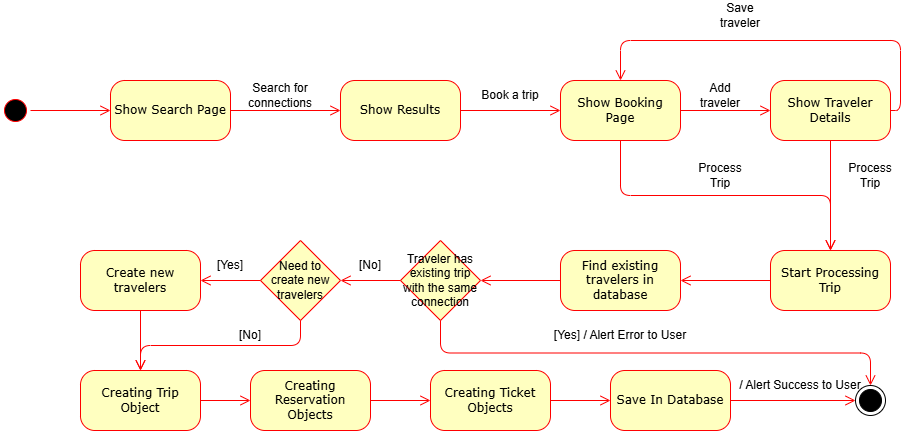

The diagram above was exported from draw.io. Its source (the exported page's mxGraphModel, read from the mxfile embedded in the PNG):
<mxGraphModel dx="786" dy="531" grid="1" gridSize="10" guides="1" tooltips="1" connect="1" arrows="1" fold="1" page="1" pageScale="1" pageWidth="1100" pageHeight="850" background="none" math="0" shadow="0">
  <root>
    <mxCell id="0" />
    <mxCell id="1" parent="0" />
    <mxCell id="382b91b5511bd0f7-1" parent="1" style="ellipse;html=1;shape=startState;fillColor=#000000;strokeColor=#ff0000;rounded=1;shadow=0;comic=0;labelBackgroundColor=none;fontFamily=Verdana;fontSize=12;fontColor=#000000;align=center;direction=south;" value="" vertex="1">
      <mxGeometry height="30" width="30" x="130" y="135" as="geometry" />
    </mxCell>
    <mxCell id="382b91b5511bd0f7-6" parent="1" style="rounded=1;whiteSpace=wrap;html=1;arcSize=24;fillColor=#ffffc0;strokeColor=#ff0000;shadow=0;comic=0;labelBackgroundColor=none;fontFamily=Verdana;fontSize=12;fontColor=#000000;align=center;" value="Show Search Page" vertex="1">
      <mxGeometry height="60" width="120" x="240" y="120" as="geometry" />
    </mxCell>
    <mxCell id="2a3bc250acf0617d-9" edge="1" parent="1" source="382b91b5511bd0f7-1" style="edgeStyle=orthogonalEdgeStyle;html=1;labelBackgroundColor=none;endArrow=open;endSize=8;strokeColor=#ff0000;fontFamily=Verdana;fontSize=12;align=left;" target="382b91b5511bd0f7-6">
      <mxGeometry relative="1" as="geometry" />
    </mxCell>
    <mxCell id="TIwgu3L0cnlrHipw58kW-2" parent="1" style="rounded=1;whiteSpace=wrap;html=1;arcSize=24;fillColor=#ffffc0;strokeColor=#ff0000;shadow=0;comic=0;labelBackgroundColor=none;fontFamily=Verdana;fontSize=12;fontColor=#000000;align=center;" value="Show Results" vertex="1">
      <mxGeometry height="60" width="120" x="470" y="120" as="geometry" />
    </mxCell>
    <mxCell id="TIwgu3L0cnlrHipw58kW-4" edge="1" parent="1" source="382b91b5511bd0f7-6" style="edgeStyle=orthogonalEdgeStyle;html=1;exitX=1;exitY=0.5;entryX=0;entryY=0.5;labelBackgroundColor=none;endArrow=open;endSize=8;strokeColor=#ff0000;fontFamily=Verdana;fontSize=12;align=left;exitDx=0;exitDy=0;entryDx=0;entryDy=0;" target="TIwgu3L0cnlrHipw58kW-2">
      <mxGeometry relative="1" as="geometry">
        <mxPoint x="400" y="220" as="sourcePoint" />
        <mxPoint x="560" y="220" as="targetPoint" />
      </mxGeometry>
    </mxCell>
    <mxCell id="TIwgu3L0cnlrHipw58kW-5" parent="1" style="rounded=1;whiteSpace=wrap;html=1;arcSize=24;fillColor=#ffffc0;strokeColor=#ff0000;shadow=0;comic=0;labelBackgroundColor=none;fontFamily=Verdana;fontSize=12;fontColor=#000000;align=center;" value="Show Booking Page" vertex="1">
      <mxGeometry height="60" width="120" x="690" y="120" as="geometry" />
    </mxCell>
    <mxCell id="TIwgu3L0cnlrHipw58kW-7" edge="1" parent="1" source="TIwgu3L0cnlrHipw58kW-2" style="edgeStyle=orthogonalEdgeStyle;html=1;exitX=1;exitY=0.5;entryX=0;entryY=0.5;labelBackgroundColor=none;endArrow=open;endSize=8;strokeColor=#ff0000;fontFamily=Verdana;fontSize=12;align=left;exitDx=0;exitDy=0;entryDx=0;entryDy=0;" target="TIwgu3L0cnlrHipw58kW-5">
      <mxGeometry relative="1" as="geometry">
        <mxPoint x="590" y="149.38" as="sourcePoint" />
        <mxPoint x="700" y="149.38" as="targetPoint" />
      </mxGeometry>
    </mxCell>
    <mxCell id="TIwgu3L0cnlrHipw58kW-10" parent="1" style="text;html=1;whiteSpace=wrap;strokeColor=none;fillColor=none;align=center;verticalAlign=middle;rounded=0;" value="Search for connections" vertex="1">
      <mxGeometry height="30" width="60" x="380" y="120" as="geometry" />
    </mxCell>
    <mxCell id="TIwgu3L0cnlrHipw58kW-12" parent="1" style="text;html=1;whiteSpace=wrap;strokeColor=none;fillColor=none;align=center;verticalAlign=middle;rounded=0;" value="Book a trip" vertex="1">
      <mxGeometry height="30" width="60" x="610" y="120" as="geometry" />
    </mxCell>
    <mxCell id="TIwgu3L0cnlrHipw58kW-13" parent="1" style="rounded=1;whiteSpace=wrap;html=1;arcSize=24;fillColor=#ffffc0;strokeColor=#ff0000;shadow=0;comic=0;labelBackgroundColor=none;fontFamily=Verdana;fontSize=12;fontColor=#000000;align=center;" value="Show Traveler Details" vertex="1">
      <mxGeometry height="60" width="120" x="900" y="120" as="geometry" />
    </mxCell>
    <mxCell id="TIwgu3L0cnlrHipw58kW-15" edge="1" parent="1" source="TIwgu3L0cnlrHipw58kW-5" style="edgeStyle=orthogonalEdgeStyle;html=1;exitX=1;exitY=0.5;entryX=0;entryY=0.5;labelBackgroundColor=none;endArrow=open;endSize=8;strokeColor=#ff0000;fontFamily=Verdana;fontSize=12;align=left;exitDx=0;exitDy=0;entryDx=0;entryDy=0;" target="TIwgu3L0cnlrHipw58kW-13">
      <mxGeometry relative="1" as="geometry">
        <mxPoint x="740" y="260" as="sourcePoint" />
        <mxPoint x="890" y="260" as="targetPoint" />
      </mxGeometry>
    </mxCell>
    <mxCell id="TIwgu3L0cnlrHipw58kW-16" parent="1" style="text;html=1;whiteSpace=wrap;strokeColor=none;fillColor=none;align=center;verticalAlign=middle;rounded=0;" value="Add traveler" vertex="1">
      <mxGeometry height="30" width="60" x="820" y="120" as="geometry" />
    </mxCell>
    <mxCell id="TIwgu3L0cnlrHipw58kW-17" edge="1" parent="1" source="TIwgu3L0cnlrHipw58kW-13" style="edgeStyle=orthogonalEdgeStyle;html=1;exitX=1;exitY=0.5;entryX=0.5;entryY=0;labelBackgroundColor=none;endArrow=open;endSize=8;strokeColor=#ff0000;fontFamily=Verdana;fontSize=12;align=left;exitDx=0;exitDy=0;entryDx=0;entryDy=0;" target="TIwgu3L0cnlrHipw58kW-5">
      <mxGeometry relative="1" as="geometry">
        <Array as="points">
          <mxPoint x="1030" y="150" />
          <mxPoint x="1030" y="80" />
          <mxPoint x="750" y="80" />
        </Array>
        <mxPoint x="750" y="210" as="sourcePoint" />
        <mxPoint x="900" y="210" as="targetPoint" />
      </mxGeometry>
    </mxCell>
    <mxCell id="TIwgu3L0cnlrHipw58kW-18" parent="1" style="text;html=1;whiteSpace=wrap;strokeColor=none;fillColor=none;align=center;verticalAlign=middle;rounded=0;" value="Save traveler" vertex="1">
      <mxGeometry height="30" width="60" x="840" y="40" as="geometry" />
    </mxCell>
    <mxCell id="TIwgu3L0cnlrHipw58kW-19" parent="1" style="rounded=1;whiteSpace=wrap;html=1;arcSize=24;fillColor=#ffffc0;strokeColor=#ff0000;shadow=0;comic=0;labelBackgroundColor=none;fontFamily=Verdana;fontSize=12;fontColor=#000000;align=center;" value="Start Processing Trip" vertex="1">
      <mxGeometry height="60" width="120" x="900" y="290" as="geometry" />
    </mxCell>
    <mxCell id="TIwgu3L0cnlrHipw58kW-20" edge="1" parent="1" source="TIwgu3L0cnlrHipw58kW-13" style="edgeStyle=orthogonalEdgeStyle;html=1;exitX=0.5;exitY=1;entryX=0.5;entryY=0;labelBackgroundColor=none;endArrow=open;endSize=8;strokeColor=#ff0000;fontFamily=Verdana;fontSize=12;align=left;exitDx=0;exitDy=0;entryDx=0;entryDy=0;" target="TIwgu3L0cnlrHipw58kW-19">
      <mxGeometry relative="1" as="geometry">
        <mxPoint x="780" y="280" as="sourcePoint" />
        <mxPoint x="870" y="280" as="targetPoint" />
      </mxGeometry>
    </mxCell>
    <mxCell id="TIwgu3L0cnlrHipw58kW-21" edge="1" parent="1" source="TIwgu3L0cnlrHipw58kW-5" style="edgeStyle=orthogonalEdgeStyle;html=1;exitX=0.5;exitY=1;entryX=0.5;entryY=0;labelBackgroundColor=none;endArrow=open;endSize=8;strokeColor=#ff0000;fontFamily=Verdana;fontSize=12;align=left;exitDx=0;exitDy=0;entryDx=0;entryDy=0;" target="TIwgu3L0cnlrHipw58kW-19">
      <mxGeometry relative="1" as="geometry">
        <mxPoint x="760" y="290" as="sourcePoint" />
        <mxPoint x="850" y="290" as="targetPoint" />
      </mxGeometry>
    </mxCell>
    <mxCell id="TIwgu3L0cnlrHipw58kW-22" parent="1" style="text;html=1;whiteSpace=wrap;strokeColor=none;fillColor=none;align=center;verticalAlign=middle;rounded=0;" value="Process Trip" vertex="1">
      <mxGeometry height="30" width="60" x="820" y="200" as="geometry" />
    </mxCell>
    <mxCell id="TIwgu3L0cnlrHipw58kW-24" parent="1" style="text;html=1;whiteSpace=wrap;strokeColor=none;fillColor=none;align=center;verticalAlign=middle;rounded=0;" value="Process Trip" vertex="1">
      <mxGeometry height="30" width="60" x="970" y="200" as="geometry" />
    </mxCell>
    <mxCell id="TIwgu3L0cnlrHipw58kW-25" parent="1" style="rounded=1;whiteSpace=wrap;html=1;arcSize=24;fillColor=#ffffc0;strokeColor=#FF0000;shadow=0;comic=0;labelBackgroundColor=none;fontFamily=Verdana;fontSize=12;fontColor=#000000;align=center;" value="Find existing travelers in database" vertex="1">
      <mxGeometry height="60" width="120" x="690" y="290" as="geometry" />
    </mxCell>
    <mxCell id="TIwgu3L0cnlrHipw58kW-26" parent="1" style="rounded=1;whiteSpace=wrap;html=1;arcSize=24;fillColor=#ffffc0;strokeColor=#ff0000;shadow=0;comic=0;labelBackgroundColor=none;fontFamily=Verdana;fontSize=12;fontColor=#000000;align=center;" value="Create new travelers" vertex="1">
      <mxGeometry height="60" width="120" x="210" y="290" as="geometry" />
    </mxCell>
    <mxCell id="TIwgu3L0cnlrHipw58kW-27" edge="1" parent="1" source="TIwgu3L0cnlrHipw58kW-19" style="edgeStyle=orthogonalEdgeStyle;html=1;exitX=0;exitY=0.5;entryX=1;entryY=0.5;labelBackgroundColor=none;endArrow=open;endSize=8;strokeColor=#ff0000;fontFamily=Verdana;fontSize=12;align=left;exitDx=0;exitDy=0;entryDx=0;entryDy=0;" target="TIwgu3L0cnlrHipw58kW-25">
      <mxGeometry relative="1" as="geometry">
        <mxPoint x="640" y="220" as="sourcePoint" />
        <mxPoint x="740" y="220" as="targetPoint" />
      </mxGeometry>
    </mxCell>
    <mxCell id="TIwgu3L0cnlrHipw58kW-29" parent="1" style="rhombus;whiteSpace=wrap;html=1;fillColor=#FFFFC0;strokeColor=#FF0000;" value="Traveler has existing trip with the same connection" vertex="1">
      <mxGeometry height="80" width="80" x="530" y="280" as="geometry" />
    </mxCell>
    <mxCell id="TIwgu3L0cnlrHipw58kW-30" edge="1" parent="1" source="TIwgu3L0cnlrHipw58kW-25" style="edgeStyle=orthogonalEdgeStyle;html=1;exitX=0;exitY=0.5;entryX=1;entryY=0.5;labelBackgroundColor=none;endArrow=open;endSize=8;strokeColor=#ff0000;fontFamily=Verdana;fontSize=12;align=left;exitDx=0;exitDy=0;entryDx=0;entryDy=0;" target="TIwgu3L0cnlrHipw58kW-29">
      <mxGeometry relative="1" as="geometry">
        <mxPoint x="700" y="370" as="sourcePoint" />
        <mxPoint x="610" y="370" as="targetPoint" />
      </mxGeometry>
    </mxCell>
    <mxCell id="TIwgu3L0cnlrHipw58kW-31" edge="1" parent="1" source="TIwgu3L0cnlrHipw58kW-29" style="edgeStyle=orthogonalEdgeStyle;html=1;labelBackgroundColor=none;endArrow=open;endSize=8;strokeColor=#ff0000;fontFamily=Verdana;fontSize=12;align=left;entryX=1;entryY=0.5;entryDx=0;entryDy=0;" target="TIwgu3L0cnlrHipw58kW-34">
      <mxGeometry relative="1" as="geometry">
        <mxPoint x="540" y="400" as="sourcePoint" />
        <mxPoint x="410" y="320" as="targetPoint" />
      </mxGeometry>
    </mxCell>
    <mxCell id="TIwgu3L0cnlrHipw58kW-32" parent="1" style="text;html=1;whiteSpace=wrap;strokeColor=none;fillColor=none;align=center;verticalAlign=middle;rounded=0;" value="[No]" vertex="1">
      <mxGeometry height="30" width="60" x="470" y="290" as="geometry" />
    </mxCell>
    <mxCell id="TIwgu3L0cnlrHipw58kW-34" parent="1" style="rhombus;whiteSpace=wrap;html=1;fillColor=#FFFFC0;strokeColor=#FF0000;" value="Need to create new travelers" vertex="1">
      <mxGeometry height="80" width="80" x="390" y="280" as="geometry" />
    </mxCell>
    <mxCell id="TIwgu3L0cnlrHipw58kW-36" edge="1" parent="1" source="TIwgu3L0cnlrHipw58kW-34" style="edgeStyle=orthogonalEdgeStyle;html=1;labelBackgroundColor=none;endArrow=open;endSize=8;strokeColor=#ff0000;fontFamily=Verdana;fontSize=12;align=left;entryX=1;entryY=0.5;entryDx=0;entryDy=0;exitX=0;exitY=0.5;exitDx=0;exitDy=0;" target="TIwgu3L0cnlrHipw58kW-26">
      <mxGeometry relative="1" as="geometry">
        <mxPoint x="390" y="400" as="sourcePoint" />
        <mxPoint x="330" y="400" as="targetPoint" />
      </mxGeometry>
    </mxCell>
    <mxCell id="TIwgu3L0cnlrHipw58kW-37" parent="1" style="text;html=1;whiteSpace=wrap;strokeColor=none;fillColor=none;align=center;verticalAlign=middle;rounded=0;" value="[Yes]" vertex="1">
      <mxGeometry height="30" width="60" x="330" y="290" as="geometry" />
    </mxCell>
    <mxCell id="TIwgu3L0cnlrHipw58kW-39" parent="1" style="rounded=1;whiteSpace=wrap;html=1;arcSize=24;fillColor=#ffffc0;strokeColor=#ff0000;shadow=0;comic=0;labelBackgroundColor=none;fontFamily=Verdana;fontSize=12;fontColor=#000000;align=center;" value="Creating Trip Object" vertex="1">
      <mxGeometry height="60" width="120" x="210" y="410" as="geometry" />
    </mxCell>
    <mxCell id="TIwgu3L0cnlrHipw58kW-41" parent="1" style="rounded=1;whiteSpace=wrap;html=1;arcSize=24;fillColor=#ffffc0;strokeColor=#ff0000;shadow=0;comic=0;labelBackgroundColor=none;fontFamily=Verdana;fontSize=12;fontColor=#000000;align=center;" value="Creating Reservation Objects" vertex="1">
      <mxGeometry height="60" width="120" x="380" y="410" as="geometry" />
    </mxCell>
    <mxCell id="TIwgu3L0cnlrHipw58kW-42" parent="1" style="rounded=1;whiteSpace=wrap;html=1;arcSize=24;fillColor=#ffffc0;strokeColor=#ff0000;shadow=0;comic=0;labelBackgroundColor=none;fontFamily=Verdana;fontSize=12;fontColor=#000000;align=center;" value="Creating Ticket Objects" vertex="1">
      <mxGeometry height="60" width="120" x="560" y="410" as="geometry" />
    </mxCell>
    <mxCell id="TIwgu3L0cnlrHipw58kW-43" parent="1" style="rounded=1;whiteSpace=wrap;html=1;arcSize=24;fillColor=#ffffc0;strokeColor=#ff0000;shadow=0;comic=0;labelBackgroundColor=none;fontFamily=Verdana;fontSize=12;fontColor=#000000;align=center;" value="Save In Database" vertex="1">
      <mxGeometry height="60" width="120" x="740" y="410" as="geometry" />
    </mxCell>
    <mxCell id="TIwgu3L0cnlrHipw58kW-44" parent="1" style="ellipse;html=1;shape=endState;fillColor=strokeColor;" value="" vertex="1">
      <mxGeometry height="30" width="30" x="985" y="425" as="geometry" />
    </mxCell>
    <mxCell id="TIwgu3L0cnlrHipw58kW-45" edge="1" parent="1" source="TIwgu3L0cnlrHipw58kW-29" style="edgeStyle=orthogonalEdgeStyle;html=1;exitX=0.5;exitY=1;entryX=0.5;entryY=0;labelBackgroundColor=none;endArrow=open;endSize=8;strokeColor=#ff0000;fontFamily=Verdana;fontSize=12;align=left;exitDx=0;exitDy=0;entryDx=0;entryDy=0;" target="TIwgu3L0cnlrHipw58kW-44">
      <mxGeometry relative="1" as="geometry">
        <mxPoint x="730" y="350" as="sourcePoint" />
        <mxPoint x="650" y="350" as="targetPoint" />
      </mxGeometry>
    </mxCell>
    <mxCell id="TIwgu3L0cnlrHipw58kW-46" parent="1" style="text;html=1;whiteSpace=wrap;strokeColor=none;fillColor=none;align=center;verticalAlign=middle;rounded=0;" value="[Yes] / Alert Error to User" vertex="1">
      <mxGeometry height="30" width="140" x="680" y="360" as="geometry" />
    </mxCell>
    <mxCell id="TIwgu3L0cnlrHipw58kW-47" edge="1" parent="1" source="TIwgu3L0cnlrHipw58kW-34" style="edgeStyle=orthogonalEdgeStyle;html=1;exitX=0.5;exitY=1;entryX=0.5;entryY=0;labelBackgroundColor=none;endArrow=open;endSize=8;strokeColor=#ff0000;fontFamily=Verdana;fontSize=12;align=left;exitDx=0;exitDy=0;entryDx=0;entryDy=0;" target="TIwgu3L0cnlrHipw58kW-39">
      <mxGeometry relative="1" as="geometry">
        <mxPoint x="200" y="450" as="sourcePoint" />
        <mxPoint x="120" y="450" as="targetPoint" />
      </mxGeometry>
    </mxCell>
    <mxCell id="TIwgu3L0cnlrHipw58kW-48" parent="1" style="text;html=1;whiteSpace=wrap;strokeColor=none;fillColor=none;align=center;verticalAlign=middle;rounded=0;" value="[No]" vertex="1">
      <mxGeometry height="30" width="60" x="350" y="360" as="geometry" />
    </mxCell>
    <mxCell id="TIwgu3L0cnlrHipw58kW-49" edge="1" parent="1" source="TIwgu3L0cnlrHipw58kW-26" style="edgeStyle=orthogonalEdgeStyle;html=1;exitX=0.5;exitY=1;entryX=0.5;entryY=0;labelBackgroundColor=none;endArrow=open;endSize=8;strokeColor=#ff0000;fontFamily=Verdana;fontSize=12;align=left;exitDx=0;exitDy=0;entryDx=0;entryDy=0;" target="TIwgu3L0cnlrHipw58kW-39">
      <mxGeometry relative="1" as="geometry">
        <mxPoint x="700" y="330" as="sourcePoint" />
        <mxPoint x="620" y="330" as="targetPoint" />
      </mxGeometry>
    </mxCell>
    <mxCell id="TIwgu3L0cnlrHipw58kW-50" edge="1" parent="1" source="TIwgu3L0cnlrHipw58kW-39" style="edgeStyle=orthogonalEdgeStyle;html=1;exitX=1;exitY=0.5;entryX=0;entryY=0.5;labelBackgroundColor=none;endArrow=open;endSize=8;strokeColor=#ff0000;fontFamily=Verdana;fontSize=12;align=left;exitDx=0;exitDy=0;entryDx=0;entryDy=0;" target="TIwgu3L0cnlrHipw58kW-41">
      <mxGeometry relative="1" as="geometry">
        <mxPoint x="480" y="570" as="sourcePoint" />
        <mxPoint x="400" y="570" as="targetPoint" />
      </mxGeometry>
    </mxCell>
    <mxCell id="TIwgu3L0cnlrHipw58kW-51" edge="1" parent="1" source="TIwgu3L0cnlrHipw58kW-41" style="edgeStyle=orthogonalEdgeStyle;html=1;exitX=1;exitY=0.5;entryX=0;entryY=0.5;labelBackgroundColor=none;endArrow=open;endSize=8;strokeColor=#ff0000;fontFamily=Verdana;fontSize=12;align=left;exitDx=0;exitDy=0;entryDx=0;entryDy=0;" target="TIwgu3L0cnlrHipw58kW-42">
      <mxGeometry relative="1" as="geometry">
        <mxPoint x="510" y="540" as="sourcePoint" />
        <mxPoint x="430" y="540" as="targetPoint" />
      </mxGeometry>
    </mxCell>
    <mxCell id="TIwgu3L0cnlrHipw58kW-52" edge="1" parent="1" source="TIwgu3L0cnlrHipw58kW-42" style="edgeStyle=orthogonalEdgeStyle;html=1;exitX=1;exitY=0.5;entryX=0;entryY=0.5;labelBackgroundColor=none;endArrow=open;endSize=8;strokeColor=#ff0000;fontFamily=Verdana;fontSize=12;align=left;exitDx=0;exitDy=0;entryDx=0;entryDy=0;" target="TIwgu3L0cnlrHipw58kW-43">
      <mxGeometry relative="1" as="geometry">
        <mxPoint x="570" y="560" as="sourcePoint" />
        <mxPoint x="630" y="560" as="targetPoint" />
      </mxGeometry>
    </mxCell>
    <mxCell id="TIwgu3L0cnlrHipw58kW-53" edge="1" parent="1" source="TIwgu3L0cnlrHipw58kW-43" style="edgeStyle=orthogonalEdgeStyle;html=1;exitX=1;exitY=0.5;entryX=0;entryY=0.5;labelBackgroundColor=none;endArrow=open;endSize=8;strokeColor=#ff0000;fontFamily=Verdana;fontSize=12;align=left;exitDx=0;exitDy=0;entryDx=0;entryDy=0;" target="TIwgu3L0cnlrHipw58kW-44">
      <mxGeometry relative="1" as="geometry">
        <mxPoint x="770" y="520" as="sourcePoint" />
        <mxPoint x="830" y="520" as="targetPoint" />
      </mxGeometry>
    </mxCell>
    <mxCell id="TIwgu3L0cnlrHipw58kW-54" parent="1" style="text;html=1;whiteSpace=wrap;strokeColor=none;fillColor=none;align=center;verticalAlign=middle;rounded=0;" value="/ Alert Success to User" vertex="1">
      <mxGeometry height="30" width="140" x="860" y="410" as="geometry" />
    </mxCell>
  </root>
</mxGraphModel>